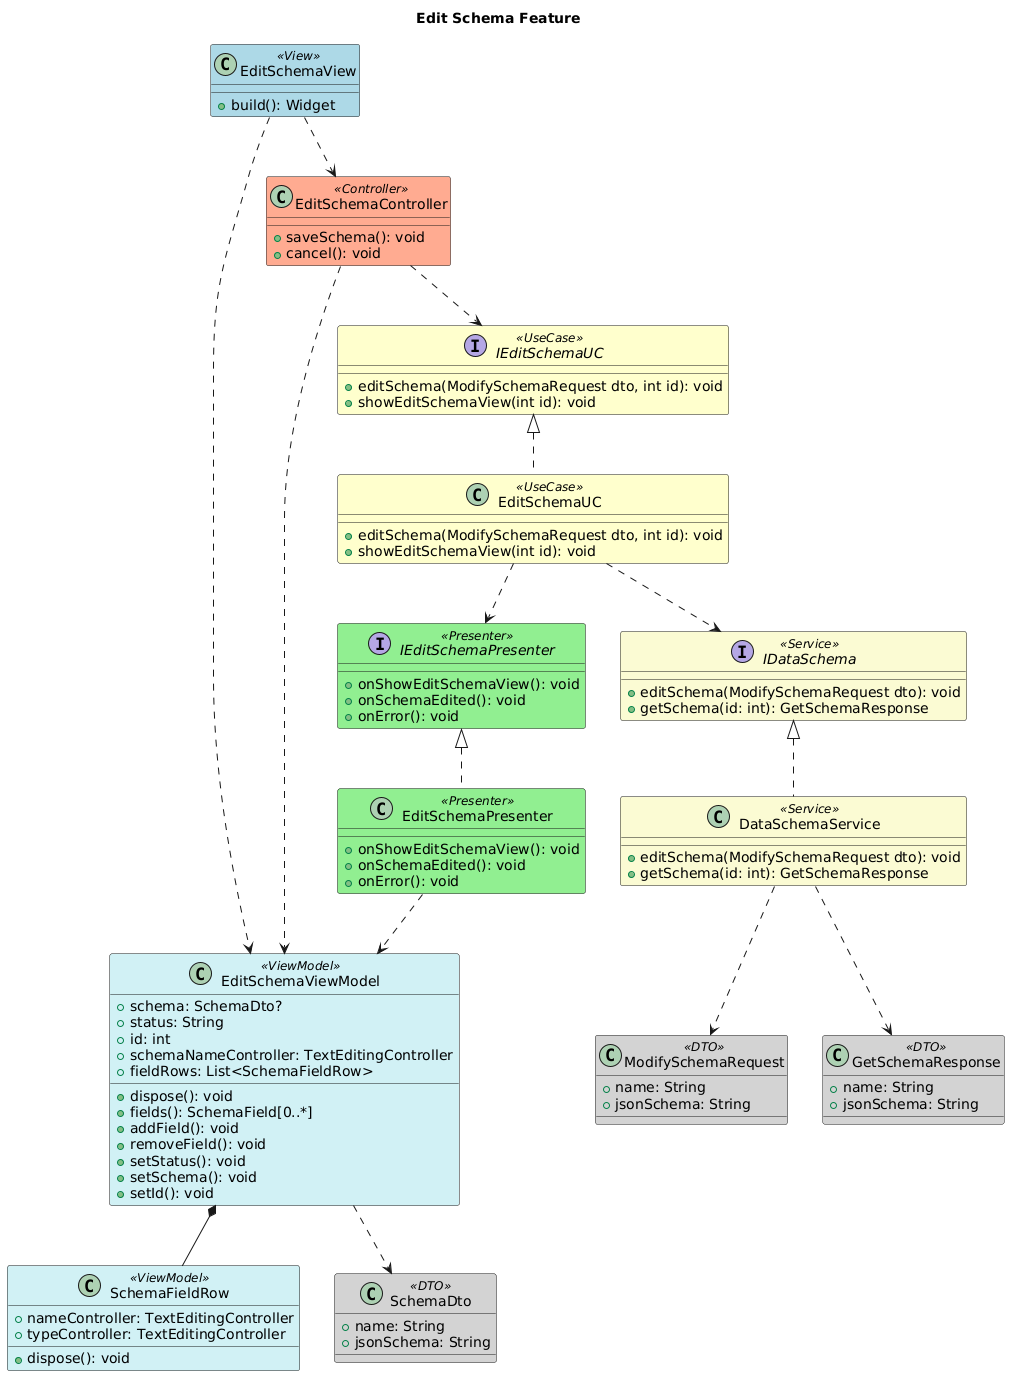

The diagram above was rendered by PlantUML. Its source (embedded in the PNG):
@startuml
title Edit Schema Feature

'--- STYLE CONFIGURATION ---
skinparam class {
    BackgroundColor<<View>> LightBlue
    BackgroundColor<<ViewModel>> #D0F0F5
    BackgroundColor<<Controller>> #FFAB91
    BackgroundColor<<UseCase>> #FEFECD
    BackgroundColor<<Presenter>> #90EE90
    BackgroundColor<<Service>> #FAFAD2
    BackgroundColor<<DTO>> #D3D3D3
}

class EditSchemaView <<View>> {
  +build(): Widget
}

class EditSchemaViewModel <<ViewModel>> {
  +schema: SchemaDto?
  +status: String
  +id: int
  +schemaNameController: TextEditingController
  +fieldRows: List<SchemaFieldRow>
  +dispose(): void
  +fields(): SchemaField[0..*]
  +addField(): void
  +removeField(): void
  +setStatus(): void
  +setSchema(): void
  +setId(): void
}

class SchemaFieldRow <<ViewModel>> {
  +nameController: TextEditingController
  +typeController: TextEditingController
  +dispose(): void
}

class EditSchemaController <<Controller>> {
  +saveSchema(): void
  +cancel(): void
}

interface IEditSchemaUC <<UseCase>> {
  +editSchema(ModifySchemaRequest dto, int id): void
  +showEditSchemaView(int id): void
}

class EditSchemaUC <<UseCase>> {
  +editSchema(ModifySchemaRequest dto, int id): void
  +showEditSchemaView(int id): void
}

IEditSchemaUC <|.. EditSchemaUC

interface IEditSchemaPresenter <<Presenter>> {
  +onShowEditSchemaView(): void
  +onSchemaEdited(): void
  +onError(): void
}

class EditSchemaPresenter <<Presenter>> {
  +onShowEditSchemaView(): void
  +onSchemaEdited(): void
  +onError(): void
}

IEditSchemaPresenter <|.. EditSchemaPresenter

interface IDataSchema <<Service>> {
  +editSchema(ModifySchemaRequest dto): void
  +getSchema(id: int): GetSchemaResponse
}

class DataSchemaService <<Service>> {
  +editSchema(ModifySchemaRequest dto): void
  +getSchema(id: int): GetSchemaResponse
}

IDataSchema <|.. DataSchemaService

class ModifySchemaRequest <<DTO>> {
  +name: String
  +jsonSchema: String
}

class GetSchemaResponse <<DTO>> {
  +name: String
  +jsonSchema: String
}

class SchemaDto <<DTO>> {
  +name: String
  +jsonSchema: String
}

EditSchemaView ..> EditSchemaController
EditSchemaView ..> EditSchemaViewModel

EditSchemaViewModel *-- SchemaFieldRow
EditSchemaViewModel ..> SchemaDto

EditSchemaController ..> IEditSchemaUC
EditSchemaController ..> EditSchemaViewModel

EditSchemaUC ..> IDataSchema
EditSchemaUC ..> IEditSchemaPresenter

EditSchemaPresenter ..> EditSchemaViewModel

DataSchemaService ..> ModifySchemaRequest
DataSchemaService ..> GetSchemaResponse

@enduml